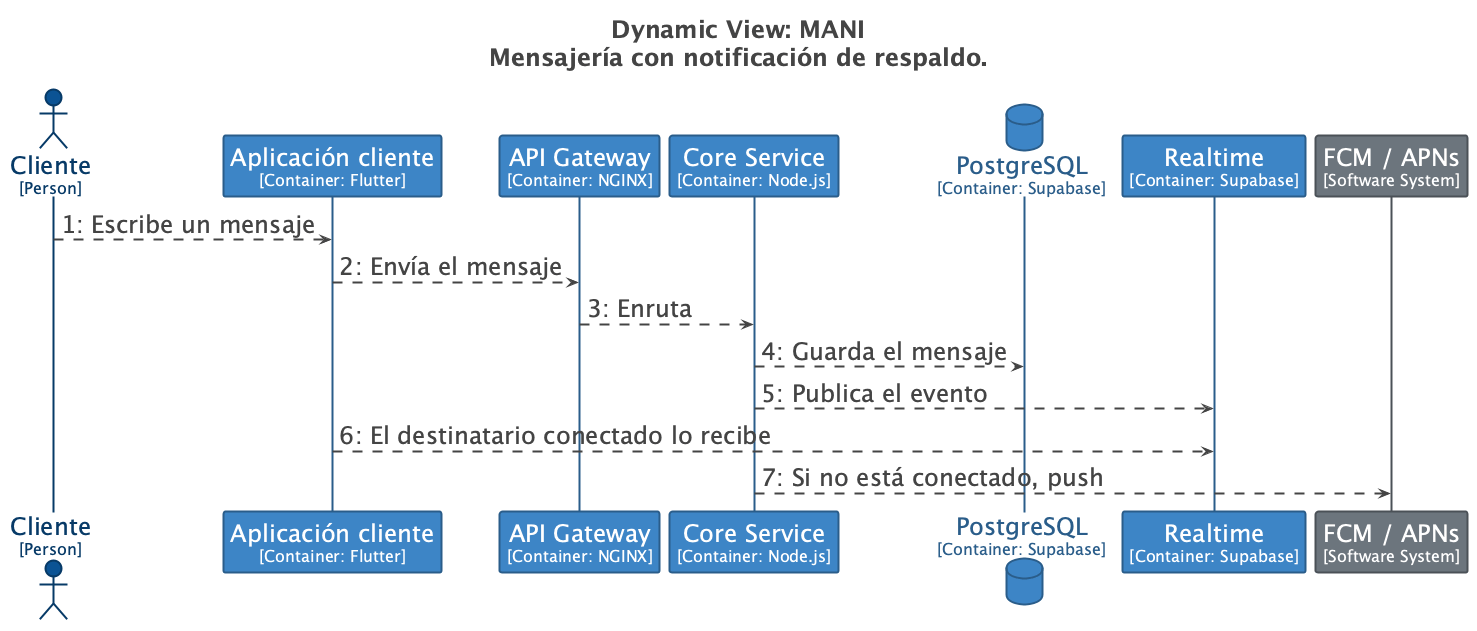

The diagram above was rendered by PlantUML. Its source (embedded in the PNG):
@startuml
title <size:24>Dynamic View: MANI</size>\n<size:24>Mensajería con notificación de respaldo.</size>

set separator none
hide stereotype

<style>
  root {
    BackgroundColor: #ffffff;
    FontColor: #444444;
  }
  // Element,Container
  .Element-RWxlbWVudCxDb250YWluZXI= {
    BackgroundColor: #3d85c6;
    LineColor: #2a5d8a;
    LineStyle: 0;
    LineThickness: 2;
    FontColor: #ffffff;
    FontSize: 24;
    HorizontalAlignment: center;
    Shadowing: 0;
    MaximumWidth: 450;
  }
  // Element,Container,Database
  .Element-RWxlbWVudCxDb250YWluZXIsRGF0YWJhc2U= {
    BackgroundColor: #3d85c6;
    LineColor: #2a5d8a;
    LineStyle: 0;
    LineThickness: 2;
    FontColor: #2a5d8a;
    FontSize: 24;
    HorizontalAlignment: center;
    Shadowing: 0;
    MaximumWidth: 450;
  }
  // Element,Person
  .Element-RWxlbWVudCxQZXJzb24= {
    BackgroundColor: #0b5394;
    LineColor: #073a67;
    LineStyle: 0;
    LineThickness: 2;
    FontColor: #073a67;
    FontSize: 24;
    HorizontalAlignment: center;
    Shadowing: 0;
    MaximumWidth: 450;
  }
  // Element,Software System,Externo
  .Element-RWxlbWVudCxTb2Z0d2FyZSBTeXN0ZW0sRXh0ZXJubw== {
    BackgroundColor: #6c757d;
    LineColor: #4b5157;
    LineStyle: 0;
    LineThickness: 2;
    FontColor: #ffffff;
    FontSize: 24;
    HorizontalAlignment: center;
    Shadowing: 0;
    MaximumWidth: 450;
  }
  // Relationship
  .Relationship-UmVsYXRpb25zaGlw {
    LineThickness: 2;
    LineStyle: 10-10;
    LineColor: #444444;
    FontColor: #444444;
    FontSize: 24;
  }
</style>

actor "Cliente\n<size:16>[Person]</size>" as Cliente <<Element-RWxlbWVudCxQZXJzb24=>>
participant "Aplicación cliente\n<size:16>[Container: Flutter]</size>" as MANI.Aplicacióncliente <<Element-RWxlbWVudCxDb250YWluZXI=>>
participant "API Gateway\n<size:16>[Container: NGINX]</size>" as MANI.APIGateway <<Element-RWxlbWVudCxDb250YWluZXI=>>
participant "Core Service\n<size:16>[Container: Node.js]</size>" as MANI.CoreService <<Element-RWxlbWVudCxDb250YWluZXI=>>
database "PostgreSQL\n<size:16>[Container: Supabase]</size>" as MANI.PostgreSQL <<Element-RWxlbWVudCxDb250YWluZXIsRGF0YWJhc2U=>>
participant "Realtime\n<size:16>[Container: Supabase]</size>" as MANI.Realtime <<Element-RWxlbWVudCxDb250YWluZXI=>>
participant "FCM / APNs\n<size:16>[Software System]</size>" as FCMAPNs <<Element-RWxlbWVudCxTb2Z0d2FyZSBTeXN0ZW0sRXh0ZXJubw==>>

Cliente -> MANI.Aplicacióncliente <<Relationship-UmVsYXRpb25zaGlw>> : 1: Escribe un mensaje
MANI.Aplicacióncliente -> MANI.APIGateway <<Relationship-UmVsYXRpb25zaGlw>> : 2: Envía el mensaje
MANI.APIGateway -> MANI.CoreService <<Relationship-UmVsYXRpb25zaGlw>> : 3: Enruta
MANI.CoreService -> MANI.PostgreSQL <<Relationship-UmVsYXRpb25zaGlw>> : 4: Guarda el mensaje
MANI.CoreService -> MANI.Realtime <<Relationship-UmVsYXRpb25zaGlw>> : 5: Publica el evento
MANI.Aplicacióncliente -> MANI.Realtime <<Relationship-UmVsYXRpb25zaGlw>> : 6: El destinatario conectado lo recibe
MANI.CoreService -> FCMAPNs <<Relationship-UmVsYXRpb25zaGlw>> : 7: Si no está conectado, push

@enduml